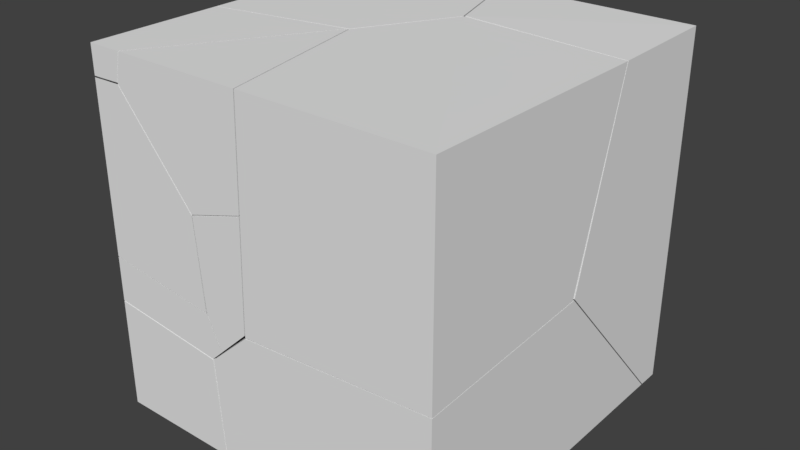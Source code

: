 # Source: destroyPlayerv3.blend  (saved by Blender 2.79.0; exported with 4.5.12 LTS)
import bpy
from mathutils import Matrix  # noqa: F401  (used for matrix-valued properties, if any)

bpy.ops.wm.read_factory_settings(use_empty=True)
scene = bpy.context.scene
scene.name = 'Scene'

# ---- collections
col_collection_2 = bpy.data.collections.new('Collection 2'); scene.collection.children.link(col_collection_2)

# ---- world
world_world = bpy.data.worlds.new('World'); scene.world = world_world
world_world.color = (0.05088, 0.05088, 0.05088)
world_world.use_sun_shadow = False
world_world.sun_shadow_jitter_overblur = 0.0
world_world.cycles.sampling_method = 'MANUAL'

# ---- meshes
me_cube_cell_008_cell_003 = bpy.data.meshes.new('Cube_cell.008_cell.003')
me_cube_cell_008_cell_003.from_pydata([(-0.08934, 0.1012, -0.0905), (-0.08934, 0.0904, -0.09511), (0.07115, 0.08079, 0.09407), (-0.08934, 0.1146, 0.06737), (0.07556, 0.1318, -0.09537), (-0.08934, 0.003751, -0.1316), (-0.04979, 0.002816, -0.1363), (0.08836, 0.08325, -0.1175), (0.1099, -3.269e-05, -0.1549), (-0.06562, -0.1321, 0.231), (-0.08934, -0.1321, 0.2302), (0.137, -0.1321, -0.1266), (-0.08934, -0.1321, -0.09934), (0.001743, 0.1311, 0.05899), (0.06074, 0.1417, 0.0534), (0.06773, 0.1371, -0.01623), (-0.03134, -0.1321, 0.2319), (0.123, -0.1321, 0.04784), (0.1264, -0.1321, 0.0079), (-0.08934, -0.01472, 0.1528), (-0.08934, -0.07882, -0.1121), (-0.08934, 0.003751, -0.1316), (-0.08934, 0.0904, -0.09511), (-0.08934, 0.1012, -0.0905), (-0.08934, -0.1321, 0.2302), (-0.06562, -0.1321, 0.231), (0.1264, -0.1321, 0.0079), (0.137, -0.1321, -0.1266), (-0.08934, -0.1321, -0.09934), (-0.03134, -0.1321, 0.2319), (0.123, -0.1321, 0.04784), (-0.08934, 0.1146, 0.06737), (-0.08934, -0.01472, 0.1528), (-0.08934, -0.07882, -0.1121)], [], [(2, 30, 18, 7, 4, 15), (2, 29, 30), (2, 13, 31, 32, 9, 29), (28, 27, 26, 17, 16, 25, 24), (31, 13, 14, 15, 4, 0), (24, 19, 3, 23, 22, 21, 33, 28), (7, 8, 6, 5, 1), (32, 10, 9), (8, 7, 18, 11), (4, 7, 1, 0), (20, 5, 6), (15, 14, 2), (11, 12, 20, 6, 8), (14, 13, 2)])
_k = set([(0, 1), (0, 31), (1, 5), (3, 19), (3, 23), (5, 20), (9, 10), (9, 29), (10, 32), (11, 12), (11, 18), (12, 20), (16, 17), (16, 25), (17, 26), (18, 30), (19, 24), (21, 22), (21, 33), (22, 23), (24, 25), (26, 27), (27, 28), (28, 33), (29, 30), (31, 32)])
me_cube_cell_008_cell_003.attributes.new('sharp_edge', 'BOOLEAN', 'EDGE').data.foreach_set('value', [ (min(e.vertices), max(e.vertices)) in _k for e in me_cube_cell_008_cell_003.edges])
me_cube_cell_008_cell_003.use_remesh_preserve_volume = False
me_cube_cell_008_cell_003.use_remesh_preserve_attributes = False
me_cube_cell_008_cell_003.use_mirror_vertex_groups = False
me_cube_cell_008_cell_003.update()
me_cube_cell_008_cell_002 = bpy.data.meshes.new('Cube_cell.008_cell.002')
me_cube_cell_008_cell_002.from_pydata([(0.1096, -0.1311, 0.1032), (0.109, -0.1311, 0.08738), (0.04541, 0.1844, 0.1032), (-0.06142, 0.08085, -0.08994), (0.04301, 0.1727, -0.03166), (-0.001741, 0.163, -0.04796), (0.01338, 0.17, 0.002994), (-0.1516, -0.1311, 0.1032), (0.102, -0.1311, -0.102), (0.07844, -0.008858, -0.07366), (0.04628, 0.1559, -0.03558), (-0.1591, -0.1311, 0.06903), (-0.1636, -0.1311, 0.04766), (-0.009656, -0.1311, -0.1358), (0.1096, -0.1311, 0.1032), (0.109, -0.1311, 0.08738), (0.102, -0.1311, -0.102), (0.04541, 0.1844, 0.1032), (-0.1516, -0.1311, 0.1032), (-0.1636, -0.1311, 0.04766), (-0.1591, -0.1311, 0.06903), (-0.009656, -0.1311, -0.1358)], [], [(14, 17, 18), (1, 16, 9), (3, 13, 19), (18, 20, 12, 21, 8, 15, 14), (9, 16, 13, 3, 10), (9, 10, 4, 2, 0, 1), (6, 5, 3, 19, 11), (4, 5, 6, 2), (5, 4, 10, 3), (11, 7, 2, 6)])
_k = set([(0, 1), (0, 2), (1, 16), (2, 7), (7, 11), (8, 15), (8, 21), (11, 19), (12, 20), (12, 21), (13, 16), (13, 19), (14, 15), (14, 17), (17, 18), (18, 20)])
me_cube_cell_008_cell_002.attributes.new('sharp_edge', 'BOOLEAN', 'EDGE').data.foreach_set('value', [ (min(e.vertices), max(e.vertices)) in _k for e in me_cube_cell_008_cell_002.edges])
me_cube_cell_008_cell_002.use_remesh_preserve_volume = False
me_cube_cell_008_cell_002.use_remesh_preserve_attributes = False
me_cube_cell_008_cell_002.use_mirror_vertex_groups = False
me_cube_cell_008_cell_002.update()
me_cube_cell_008_cell_001 = bpy.data.meshes.new('Cube_cell.008_cell.001')
me_cube_cell_008_cell_001.from_pydata([(-0.1335, -0.04939, -0.02823), (0.1001, -0.04939, -0.05368), (-0.09468, 0.08295, 0.0233), (-0.1335, 0.08373, 0.02785), (0.1094, 0.0007194, -0.03357), (0.06771, 0.07954, 0.004184), (0.1236, -0.04939, -0.03117), (0.09424, -0.04939, 0.03169), (-0.1335, -0.04939, 0.05963), (0.1001, -0.04939, -0.05368), (-0.1335, -0.04939, -0.02823), (0.1236, -0.04939, -0.03117), (0.09424, -0.04939, 0.03169), (-0.1335, -0.04939, 0.05963), (-0.1335, 0.08373, 0.02785)], [], [(10, 9, 6, 12, 13), (0, 14, 2, 5, 4, 1), (7, 11, 4, 5), (13, 3, 10), (4, 11, 1), (8, 7, 5, 2, 14)])
_k = set([(0, 1), (0, 14), (1, 11), (3, 10), (3, 13), (6, 9), (6, 12), (7, 8), (7, 11), (8, 14), (9, 10), (12, 13)])
me_cube_cell_008_cell_001.attributes.new('sharp_edge', 'BOOLEAN', 'EDGE').data.foreach_set('value', [ (min(e.vertices), max(e.vertices)) in _k for e in me_cube_cell_008_cell_001.edges])
me_cube_cell_008_cell_001.use_remesh_preserve_volume = False
me_cube_cell_008_cell_001.use_remesh_preserve_attributes = False
me_cube_cell_008_cell_001.use_mirror_vertex_groups = False
me_cube_cell_008_cell_001.update()
me_cube_cell_008_cell_000 = bpy.data.meshes.new('Cube_cell.008_cell.000')
me_cube_cell_008_cell_000.from_pydata([(0.02991, 0.1355, -0.07962), (0.04171, 0.06808, -0.1096), (0.08537, -0.1464, -0.1157), (-0.06913, 0.06786, 0.1134), (-0.06468, 0.1179, -0.07682), (0.01186, -0.09315, -0.1743), (-0.02966, -0.01529, -0.137), (-0.05178, 0.0687, -0.0992), (0.027, -0.1464, -0.1717), (0.03436, 0.1572, 0.1707), (-0.01114, 0.1473, 0.1537), (-0.002589, -0.1464, -0.1089), (0.09333, -0.1464, 0.1001), (0.06952, -0.0229, 0.129), (-0.07932, 0.1279, 0.07315), (-0.07446, 0.1245, 0.02221), (0.03752, 0.1411, 0.1672), (-0.01747, -0.1464, 0.06646), (-0.01618, -0.1464, 0.05044), (-0.01418, -0.1464, 0.02661), (0.027, -0.1464, -0.1717), (0.08537, -0.1464, -0.1157), (-0.002589, -0.1464, -0.1089), (-0.01747, -0.1464, 0.06646), (0.09333, -0.1464, 0.1001), (-0.01618, -0.1464, 0.05044), (-0.01418, -0.1464, 0.02661)], [], [(1, 7, 4, 0), (0, 9, 16, 13), (0, 14, 10, 9), (0, 4, 15, 14), (1, 0, 21), (21, 20, 5, 1), (3, 16, 9, 10), (3, 14, 15, 25, 17), (12, 23, 18, 26, 22, 8, 2), (5, 6, 7, 1), (13, 24, 21, 0), (15, 4, 7, 19, 25), (10, 14, 3), (7, 6, 11, 19), (6, 5, 20, 11), (13, 16, 3, 17, 24)])
_k = set([(2, 8), (2, 12), (8, 22), (11, 19), (11, 20), (12, 23), (17, 24), (17, 25), (18, 23), (18, 26), (19, 25), (20, 21), (21, 24), (22, 26)])
me_cube_cell_008_cell_000.attributes.new('sharp_edge', 'BOOLEAN', 'EDGE').data.foreach_set('value', [ (min(e.vertices), max(e.vertices)) in _k for e in me_cube_cell_008_cell_000.edges])
me_cube_cell_008_cell_000.use_remesh_preserve_volume = False
me_cube_cell_008_cell_000.use_remesh_preserve_attributes = False
me_cube_cell_008_cell_000.use_mirror_vertex_groups = False
me_cube_cell_008_cell_000.update()
me_cube_cell_008_cell_005 = bpy.data.meshes.new('Cube_cell.008_cell.005')
me_cube_cell_008_cell_005.from_pydata([(-0.075, -0.1376, 0.07526), (-0.075, 0.1279, 0.07526), (-0.075, 0.1262, 0.0552), (0.08554, 0.07673, -0.1179), (-0.075, 0.1093, -0.1441), (0.1434, 0.1558, -0.07745), (0.1895, 0.1771, 0.07526), (-0.075, -0.1376, 0.01943), (-0.05195, -0.1376, 0.02004), (0.04124, -0.0613, 0.07526), (-0.006322, -0.1376, 0.07526), (0.07555, 0.1365, -0.1577), (-0.009079, -0.1376, 0.06201), (-0.01789, -0.1376, 0.02102), (-0.075, -0.02247, -0.05687), (-0.075, 0.1279, 0.07526), (-0.075, 0.1262, 0.0552), (-0.075, 0.1093, -0.1441), (-0.075, -0.1376, 0.01943), (-0.05195, -0.1376, 0.02004), (-0.01789, -0.1376, 0.02102), (0.1895, 0.1771, 0.07526), (0.04124, -0.0613, 0.07526), (-0.006322, -0.1376, 0.07526), (-0.009079, -0.1376, 0.06201), (-0.075, -0.02247, -0.05687)], [], [(15, 16, 17, 25, 18, 0), (5, 21, 22, 12, 13, 3), (18, 19, 20, 24, 23, 0), (22, 10, 12), (23, 9, 6, 15, 0), (21, 5, 11, 2, 1), (8, 7, 14), (11, 4, 2), (11, 5, 3), (14, 4, 11, 3, 13, 8)])
_k = set([(1, 2), (1, 21), (2, 4), (4, 14), (6, 9), (6, 15), (7, 8), (7, 14), (8, 13), (9, 23), (10, 12), (10, 22), (12, 13), (15, 16), (16, 17), (17, 25), (18, 19), (18, 25), (19, 20), (20, 24), (21, 22), (23, 24)])
me_cube_cell_008_cell_005.attributes.new('sharp_edge', 'BOOLEAN', 'EDGE').data.foreach_set('value', [ (min(e.vertices), max(e.vertices)) in _k for e in me_cube_cell_008_cell_005.edges])
me_cube_cell_008_cell_005.use_remesh_preserve_volume = False
me_cube_cell_008_cell_005.use_remesh_preserve_attributes = False
me_cube_cell_008_cell_005.use_mirror_vertex_groups = False
me_cube_cell_008_cell_005.update()
me_cube_cell_019 = bpy.data.meshes.new('Cube_cell.019')
me_cube_cell_019.from_pydata([(0.2348, 0.1008, -0.2825), (0.2348, 0.1008, 0.4175), (-0.1428, -0.2107, 0.01371), (-0.1102, -0.05738, -0.1566), (-0.2011, -0.05561, -0.0413), (-0.1504, -0.1966, -0.0014), (-0.1556, 0.1008, 0.4175), (-0.0943, -0.09968, 0.4175), (0.2348, 0.05897, -0.2825), (0.2233, 0.05881, -0.2825), (0.04526, 0.1008, -0.2825), (0.04195, 0.09129, -0.2825), (0.03007, 0.05705, -0.2825), (0.2348, -0.1239, 0.415), (0.2348, -0.2279, 0.03869), (-0.2248, 0.1008, 0.07989), (-0.2286, 0.1008, 0.06088), (-0.2068, 0.1008, 0.03344), (-0.0943, -0.09968, 0.4175), (-0.1556, 0.1008, 0.4175), (0.2348, 0.05897, -0.2825), (0.2233, 0.05881, -0.2825), (0.04526, 0.1008, -0.2825), (0.04195, 0.09129, -0.2825), (0.03007, 0.05705, -0.2825), (0.2348, -0.1239, 0.415), (0.2348, -0.2279, 0.03869), (-0.2248, 0.1008, 0.07989), (-0.2286, 0.1008, 0.06088), (-0.2068, 0.1008, 0.03344)], [], [(0, 1, 13, 26, 20), (1, 19, 7, 13), (5, 15, 28, 4), (4, 28, 29, 3), (2, 3, 24, 21), (2, 5, 3), (5, 4, 3), (18, 5, 2), (23, 24, 3), (21, 8, 14, 2), (25, 18, 2), (29, 22, 23, 3), (10, 17, 16, 27, 19, 1, 0), (14, 25, 2), (20, 9, 12, 11, 10, 0), (6, 15, 5, 18)])
_k = set([(6, 15), (6, 18), (7, 13), (7, 19), (8, 14), (8, 21), (9, 12), (9, 20), (10, 11), (10, 17), (11, 12), (13, 26), (14, 25), (15, 28), (16, 17), (16, 27), (18, 25), (19, 27), (20, 26), (21, 24), (22, 23), (22, 29), (23, 24), (28, 29)])
me_cube_cell_019.attributes.new('sharp_edge', 'BOOLEAN', 'EDGE').data.foreach_set('value', [ (min(e.vertices), max(e.vertices)) in _k for e in me_cube_cell_019.edges])
me_cube_cell_019.use_remesh_preserve_volume = False
me_cube_cell_019.use_remesh_preserve_attributes = False
me_cube_cell_019.use_mirror_vertex_groups = False
me_cube_cell_019.update()
me_cube_cell_018 = bpy.data.meshes.new('Cube_cell.018')
me_cube_cell_018.from_pydata([(0.2589, -0.2249, 0.2161), (-0.1662, -0.006672, -0.2001), (-0.1785, 0.05763, -0.1717), (-0.1191, 0.1622, -0.1861), (-0.138, 0.128, -0.19), (-0.1066, -0.2249, 0.2161), (-0.1072, -0.2249, 0.2002), (-0.07029, 0.27, 0.2161), (-0.07725, 0.2576, 0.2161), (-0.1704, 0.09145, 0.2161), (0.2589, -0.2249, -0.1853), (0.2205, -0.2249, -0.1879), (-0.1225, -0.2249, -0.2103), (0.2589, 0.2487, 0.2133), (0.2589, 0.1405, -0.1629), (-0.1066, -0.2249, 0.2161), (-0.1072, -0.2249, 0.2002), (-0.07029, 0.27, 0.2161), (-0.07725, 0.2576, 0.2161), (-0.1704, 0.09145, 0.2161), (0.2589, -0.2249, -0.1853), (0.2205, -0.2249, -0.1879), (-0.1225, -0.2249, -0.2103), (0.2589, 0.1405, -0.1629), (0.2589, 0.2487, 0.2133)], [], [(1, 22, 2), (3, 4, 2), (4, 1, 2), (13, 17, 8, 9, 15, 0), (20, 14, 13, 0), (7, 24, 3), (15, 6, 12, 11, 20, 0), (24, 23, 3), (22, 16, 2), (23, 4, 3), (21, 22, 1), (18, 7, 3, 2), (19, 18, 2), (16, 5, 19, 2), (23, 10, 21, 1, 4)])
_k = set([(5, 16), (5, 19), (6, 12), (6, 15), (7, 18), (7, 24), (8, 9), (8, 17), (9, 15), (10, 21), (10, 23), (11, 12), (11, 20), (13, 14), (13, 17), (14, 20), (16, 22), (18, 19), (21, 22), (23, 24)])
me_cube_cell_018.attributes.new('sharp_edge', 'BOOLEAN', 'EDGE').data.foreach_set('value', [ (min(e.vertices), max(e.vertices)) in _k for e in me_cube_cell_018.edges])
me_cube_cell_018.use_remesh_preserve_volume = False
me_cube_cell_018.use_remesh_preserve_attributes = False
me_cube_cell_018.use_mirror_vertex_groups = False
me_cube_cell_018.update()
me_cube_cell_017 = bpy.data.meshes.new('Cube_cell.017')
me_cube_cell_017.from_pydata([(0.2742, -0.293, -0.139), (-0.151, -0.07841, 0.1425), (-0.1213, 0.06313, 0.1528), (-0.1041, 0.09434, 0.1568), (-0.07027, 0.2475, -0.01541), (-0.1107, 0.1078, 0.1413), (0.2742, 0.3625, -0.139), (0.2629, 0.3624, -0.139), (-0.1512, -0.1722, -0.139), (-0.177, -0.293, -0.139), (0.09058, 0.3604, -0.139), (-0.05708, 0.2668, -0.139), (0.06768, 0.3599, -0.139), (-0.1779, -0.293, -0.1264), (0.2742, -0.293, 0.1582), (-0.09889, -0.293, 0.1329), (-0.1081, -0.293, 0.1322), (-0.1904, -0.293, 0.05674), (0.2742, 0.07718, 0.1804), (0.2742, 0.3625, -0.139), (0.2629, 0.3624, -0.139), (-0.05708, 0.2668, -0.139), (-0.1512, -0.1722, -0.139), (-0.177, -0.293, -0.139), (0.09058, 0.3604, -0.139), (0.06768, 0.3599, -0.139), (-0.1779, -0.293, -0.1264), (0.2742, -0.293, 0.1582), (-0.09889, -0.293, 0.1329), (-0.1081, -0.293, 0.1322), (-0.1904, -0.293, 0.05674), (0.2742, 0.07718, 0.1804)], [], [(0, 27, 28, 29, 30, 26, 23), (3, 15, 14), (3, 1, 16, 15), (2, 4, 1), (3, 2, 1), (1, 13, 17), (2, 5, 4), (5, 3, 4), (1, 4, 22, 9, 13), (3, 24, 25, 4), (3, 20, 24), (4, 21, 22), (3, 31, 19, 20), (5, 2, 3), (14, 31, 3), (6, 18, 27, 0), (25, 21, 4), (17, 16, 1), (23, 8, 11, 12, 10, 7, 6, 0)])
_k = set([(6, 7), (6, 18), (7, 10), (8, 11), (8, 23), (9, 13), (9, 22), (10, 12), (11, 12), (13, 17), (14, 15), (14, 31), (15, 16), (16, 17), (18, 27), (19, 20), (19, 31), (20, 24), (21, 22), (21, 25), (23, 26), (24, 25), (26, 30), (27, 28), (28, 29), (29, 30)])
me_cube_cell_017.attributes.new('sharp_edge', 'BOOLEAN', 'EDGE').data.foreach_set('value', [ (min(e.vertices), max(e.vertices)) in _k for e in me_cube_cell_017.edges])
me_cube_cell_017.use_remesh_preserve_volume = False
me_cube_cell_017.use_remesh_preserve_attributes = False
me_cube_cell_017.use_mirror_vertex_groups = False
me_cube_cell_017.update()
me_cube_cell_014 = bpy.data.meshes.new('Cube_cell.014')
me_cube_cell_014.from_pydata([(-0.1508, -0.3135, -0.1811), (0.1117, 0.2293, 0.05877), (0.203, 0.2273, -0.05573), (0.1627, 0.08885, 0.09857), (0.1509, 0.03952, 0.1118), (0.1105, -0.03117, 0.1296), (0.1222, -0.09566, 0.1017), (0.09996, -0.2955, -0.1811), (0.09607, -0.3135, -0.1811), (-0.1508, 0.3349, -0.1811), (0.2158, 0.2459, -0.1811), (0.212, 0.2283, -0.1811), (-0.1508, -0.3135, 0.03904), (-0.1413, -0.3135, 0.03804), (-0.1508, 0.3, 0.02065), (-0.1508, 0.2973, 0.03588), (-0.1508, 0.2797, 0.04077), (-0.1508, 0.2717, 0.04297), (-0.1508, -0.07036, 0.135), (-0.1508, -0.07936, 0.1374), (-0.1508, -0.08968, 0.1331), (0.08266, -0.3135, 0.005156), (0.08195, -0.3135, 0.01379), (0.09607, -0.3135, -0.1811), (0.09996, -0.2955, -0.1811), (0.2158, 0.2459, -0.1811), (-0.1508, 0.3349, -0.1811), (0.212, 0.2283, -0.1811), (-0.1508, -0.3135, 0.03904), (-0.1413, -0.3135, 0.03804), (0.08195, -0.3135, 0.01379), (-0.1508, 0.3, 0.02065), (-0.1508, 0.2973, 0.03588), (-0.1508, 0.2797, 0.04077), (-0.1508, 0.2717, 0.04297), (-0.1508, -0.07036, 0.135), (-0.1508, -0.07936, 0.1374), (-0.1508, -0.08968, 0.1331), (0.08266, -0.3135, 0.005156)], [], [(0, 12, 37, 36, 35, 34, 33, 32, 14, 26), (30, 21, 3, 4, 6), (6, 20, 28, 29), (5, 19, 20, 6), (2, 1, 3), (4, 5, 6), (5, 4, 18, 19), (4, 17, 18), (4, 3, 16, 17), (3, 1, 15, 16), (1, 2, 31, 15), (8, 38, 22, 13, 12, 0), (21, 23, 24, 3), (24, 27, 3), (29, 30, 6), (26, 25, 11, 7, 8, 0), (27, 10, 2, 3), (9, 31, 2, 10)])
_k = set([(7, 8), (7, 11), (8, 38), (9, 10), (9, 31), (10, 27), (11, 25), (12, 13), (12, 37), (13, 22), (14, 26), (14, 32), (15, 16), (15, 31), (16, 17), (17, 18), (18, 19), (19, 20), (20, 28), (21, 23), (21, 30), (22, 38), (23, 24), (24, 27), (25, 26), (28, 29), (29, 30), (32, 33), (33, 34), (34, 35), (35, 36), (36, 37)])
me_cube_cell_014.attributes.new('sharp_edge', 'BOOLEAN', 'EDGE').data.foreach_set('value', [ (min(e.vertices), max(e.vertices)) in _k for e in me_cube_cell_014.edges])
me_cube_cell_014.use_remesh_preserve_volume = False
me_cube_cell_014.use_remesh_preserve_attributes = False
me_cube_cell_014.use_mirror_vertex_groups = False
me_cube_cell_014.update()
me_cube_cell_023 = bpy.data.meshes.new('Cube_cell.023')
me_cube_cell_023.from_pydata([(-0.2317, 0.06648, -0.1065), (0.03015, -0.08923, 0.1341), (0.1228, -0.09105, 0.01727), (0.2609, 0.0208, -0.1065), (0.136, -0.07237, -0.1065), (0.2675, 0.03931, -0.1065), (0.277, 0.06648, -0.1065), (-0.2317, 0.0173, -0.1065), (0.06045, -0.05401, -0.1065), (-0.2317, -0.01519, 0.07535), (-0.2317, 0.06648, 0.1721), (-0.2317, -0.02146, 0.1108), (0.003665, 0.06648, 0.2356), (0.2609, 0.0208, -0.1065), (0.136, -0.07237, -0.1065), (0.2675, 0.03931, -0.1065), (0.277, 0.06648, -0.1065), (-0.2317, 0.0173, -0.1065), (0.06045, -0.05401, -0.1065), (-0.2317, -0.01519, 0.07535), (-0.2317, 0.06648, 0.1721), (-0.2317, -0.02146, 0.1108), (0.003665, 0.06648, 0.2356)], [], [(0, 20, 12, 16), (0, 16, 15, 3, 14, 18, 17), (1, 2, 13, 5), (5, 6, 22, 1), (1, 11, 19, 8, 4, 2), (19, 7, 8), (4, 13, 2), (17, 9, 21, 20, 0), (10, 11, 1, 22)])
_k = set([(3, 14), (3, 15), (4, 8), (4, 13), (5, 6), (5, 13), (6, 22), (7, 8), (7, 19), (9, 17), (9, 21), (10, 11), (10, 22), (11, 19), (12, 16), (12, 20), (14, 18), (15, 16), (17, 18), (20, 21)])
me_cube_cell_023.attributes.new('sharp_edge', 'BOOLEAN', 'EDGE').data.foreach_set('value', [ (min(e.vertices), max(e.vertices)) in _k for e in me_cube_cell_023.edges])
me_cube_cell_023.use_remesh_preserve_volume = False
me_cube_cell_023.use_remesh_preserve_attributes = False
me_cube_cell_023.use_mirror_vertex_groups = False
me_cube_cell_023.update()
me_cube_cell_022 = bpy.data.meshes.new('Cube_cell.022')
me_cube_cell_022.from_pydata([(-0.1852, 0.2337, 0.2359), (0.07599, -0.1822, -0.1516), (0.07691, 0.07741, -0.2216), (0.1276, -0.06551, -0.1827), (0.1173, -0.1095, -0.17), (0.135, -0.07848, -0.1671), (0.1841, 0.02983, 0.2359), (0.1772, 0.01757, 0.2359), (0.122, 0.2337, 0.2359), (0.1791, 0.04654, 0.2359), (-0.1852, -0.2253, -0.07484), (-0.1852, -0.231, -0.1432), (-0.1852, -0.2163, -0.1473), (-0.1852, -0.1992, 0.2359), (0.04707, -0.1554, 0.2359), (0.08318, -0.1485, 0.2359), (-0.1852, 0.2337, -0.1839), (-0.1852, 0.1447, -0.2458), (-0.1852, 0.1268, -0.2411), (0.107, 0.2337, 0.1621), (0.0495, 0.2337, -0.1203), (0.1841, 0.02983, 0.2359), (0.1772, 0.01757, 0.2359), (0.122, 0.2337, 0.2359), (0.1791, 0.04654, 0.2359), (-0.1852, -0.1992, 0.2359), (-0.1852, -0.2253, -0.07484), (-0.1852, -0.231, -0.1432), (-0.1852, -0.2163, -0.1473), (0.04707, -0.1554, 0.2359), (0.08318, -0.1485, 0.2359), (-0.1852, 0.2337, -0.1839), (-0.1852, 0.1447, -0.2458), (-0.1852, 0.1268, -0.2411), (0.107, 0.2337, 0.1621), (0.0495, 0.2337, -0.1203)], [], [(2, 3, 33, 32), (2, 5, 3), (5, 4, 3), (4, 1, 3), (4, 5, 1), (5, 21, 22, 1), (3, 1, 27, 28), (1, 30, 14, 26, 27), (5, 2, 24, 21), (1, 22, 30), (2, 34, 23, 24), (25, 29, 15, 7, 6, 9, 8, 0), (14, 13, 26), (35, 34, 2), (28, 33, 3), (31, 17, 18, 12, 11, 10, 25, 0), (8, 19, 20, 31, 0), (35, 2, 32, 16)])
_k = set([(6, 7), (6, 9), (7, 15), (8, 9), (8, 19), (10, 11), (10, 25), (11, 12), (12, 18), (13, 14), (13, 26), (14, 30), (15, 29), (16, 32), (16, 35), (17, 18), (17, 31), (19, 20), (20, 31), (21, 22), (21, 24), (22, 30), (23, 24), (23, 34), (25, 29), (26, 27), (27, 28), (28, 33), (32, 33), (34, 35)])
me_cube_cell_022.attributes.new('sharp_edge', 'BOOLEAN', 'EDGE').data.foreach_set('value', [ (min(e.vertices), max(e.vertices)) in _k for e in me_cube_cell_022.edges])
me_cube_cell_022.use_remesh_preserve_volume = False
me_cube_cell_022.use_remesh_preserve_attributes = False
me_cube_cell_022.use_mirror_vertex_groups = False
me_cube_cell_022.update()

# ---- objects
ob_cube_cell_008_cell_004 = bpy.data.objects.new('Cube_cell.008_cell.004', me_cube_cell_008_cell_003)
ob_cube_cell_008_cell_003 = bpy.data.objects.new('Cube_cell.008_cell.003', me_cube_cell_008_cell_002)
ob_cube_cell_008_cell_002 = bpy.data.objects.new('Cube_cell.008_cell.002', me_cube_cell_008_cell_001)
ob_cube_cell_008_cell_001 = bpy.data.objects.new('Cube_cell.008_cell.001', me_cube_cell_008_cell_000)
ob_cube_cell_008_cell = bpy.data.objects.new('Cube_cell.008_cell', me_cube_cell_008_cell_005)
ob_cube_cell_006 = bpy.data.objects.new('Cube_cell.006', me_cube_cell_019)
ob_cube_cell_004 = bpy.data.objects.new('Cube_cell.004', me_cube_cell_018)
ob_cube_cell_003 = bpy.data.objects.new('Cube_cell.003', me_cube_cell_017)
ob_cube_cell_002 = bpy.data.objects.new('Cube_cell.002', me_cube_cell_014)
ob_cube_cell_001 = bpy.data.objects.new('Cube_cell.001', me_cube_cell_023)
ob_cube_cell = bpy.data.objects.new('Cube_cell', me_cube_cell_022)

# ---- transforms, parenting, visibility, modifiers, constraints
ob_cube_cell_008_cell_004.location = (-0.2607, -0.2179, 0.06117)
ob_cube_cell_008_cell_004.lineart.crease_threshold = 0.0
ob_cube_cell_008_cell_003.location = (-0.127, -0.2189, 0.2468)
ob_cube_cell_008_cell_003.lineart.crease_threshold = 0.0
ob_cube_cell_008_cell_002.location = (-0.2165, -0.3006, -0.09945)
ob_cube_cell_008_cell_002.lineart.crease_threshold = 0.0
ob_cube_cell_008_cell_001.location = (-0.1184, -0.2036, 0.04257)
ob_cube_cell_008_cell_001.lineart.crease_threshold = 0.0
ob_cube_cell_008_cell.location = (-0.275, -0.2124, 0.2747)
ob_cube_cell_008_cell.lineart.crease_threshold = 0.0
ob_cube_cell_006.location = (0.1152, 0.2492, -0.06753)
ob_cube_cell_006.lineart.crease_threshold = 0.0
ob_cube_cell_004.location = (0.09107, -0.1251, 0.1339)
ob_cube_cell_004.lineart.crease_threshold = 0.0
ob_cube_cell_003.location = (0.07579, -0.05697, -0.211)
ob_cube_cell_003.lineart.crease_threshold = 0.0
ob_cube_cell_002.location = (-0.1992, -0.03646, -0.1689)
ob_cube_cell_002.lineart.crease_threshold = 0.0
ob_cube_cell_001.location = (-0.1183, 0.2835, -0.2435)
ob_cube_cell_001.lineart.crease_threshold = 0.0
ob_cube_cell.location = (-0.1648, 0.1163, 0.1141)
ob_cube_cell.lineart.crease_threshold = 0.0

# ---- collection membership
col_collection_2.objects.link(ob_cube_cell_008_cell_004)
col_collection_2.objects.link(ob_cube_cell_008_cell_003)
col_collection_2.objects.link(ob_cube_cell_008_cell_002)
col_collection_2.objects.link(ob_cube_cell_008_cell_001)
col_collection_2.objects.link(ob_cube_cell_008_cell)
col_collection_2.objects.link(ob_cube_cell_006)
col_collection_2.objects.link(ob_cube_cell_004)
col_collection_2.objects.link(ob_cube_cell_003)
col_collection_2.objects.link(ob_cube_cell_002)
col_collection_2.objects.link(ob_cube_cell_001)
col_collection_2.objects.link(ob_cube_cell)

# ---- scene / render settings (as saved in the file)
scene.frame_start = 1; scene.frame_end = 250; scene.frame_set(1)
scene.render.engine = 'BLENDER_EEVEE_NEXT'
scene.render.resolution_percentage = 50
scene.render.dither_intensity = 0.0
scene.cycles.use_denoising = False
scene.cycles.samples = 128
scene.cycles.sampling_pattern = 'TABULATED_SOBOL'
scene.cycles.light_sampling_threshold = 0.0
scene.cycles.use_adaptive_sampling = False
scene.cycles.use_light_tree = False
scene.cycles.blur_glossy = 0.0
scene.cycles.sample_clamp_indirect = 0.0
scene.view_settings.view_transform = 'Standard'
bpy.context.view_layer.update()

# ---- added for rendering (the .blend has no active camera and no usable light): camera, sun
cam_auto = bpy.data.cameras.new('AutoCamera')
cam_auto.lens = 50.0
cam_auto.sensor_width = 36.0
cam_auto.clip_end = 1000.0
ob_auto_camera = bpy.data.objects.new('AutoCamera', cam_auto)
scene.collection.objects.link(ob_auto_camera)
ob_auto_camera.location = (1.12178, -1.34613, 0.89742)
ob_auto_camera.rotation_euler = (1.09748, -7.21219e-08, 0.694738)
scene.camera = ob_auto_camera
light_auto_sun = bpy.data.lights.new('AutoSun', 'SUN')
light_auto_sun.energy = 3.0
light_auto_sun.angle = 0.0523599
ob_auto_sun = bpy.data.objects.new('AutoSun', light_auto_sun)
scene.collection.objects.link(ob_auto_sun)
ob_auto_sun.rotation_euler = (0.872665, 0.174533, 0.523599)
bpy.context.view_layer.update()
